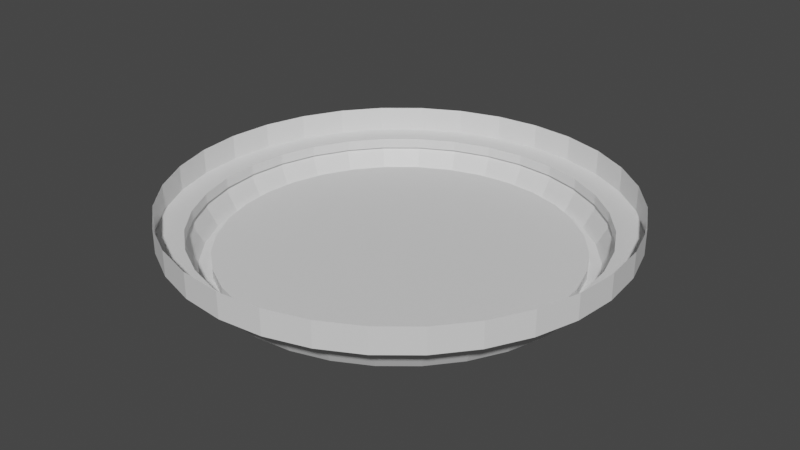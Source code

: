 # Source: cylinderthing.blend  (saved by Blender 3.6.13; exported with 4.5.12 LTS)
import bpy
from mathutils import Matrix  # noqa: F401  (used for matrix-valued properties, if any)

bpy.ops.wm.read_factory_settings(use_empty=True)
scene = bpy.context.scene
scene.name = 'Scene'

# ---- collections
col_collection = bpy.data.collections.new('Collection'); scene.collection.children.link(col_collection)

# ---- materials (node trees are filled in below, after node groups)
mat_material_001 = bpy.data.materials.new('Material.001')
mat_material_001.use_transparent_shadow = False
mat_material_002 = bpy.data.materials.new('Material.002')
mat_material_002.use_transparent_shadow = False

# ---- material node trees
mat_material_001.use_nodes = True; mat_material_001.node_tree.nodes.clear()
_N = mat_material_001.node_tree.nodes; _L = mat_material_001.node_tree.links
n0 = _N.new('ShaderNodeBsdfPrincipled'); n0.name = 'Principled BSDF'; n0.location = (10, 300)
n0.distribution = 'GGX'
n0.subsurface_method = 'RANDOM_WALK_SKIN'
n0.inputs[3].default_value = 1.45
n0.inputs[27].default_value = (0.0, 0.0, 0.0, 1.0)
n0.inputs[28].default_value = 1.0
n1 = _N.new('ShaderNodeOutputMaterial'); n1.name = 'Material Output'; n1.location = (300, 300)
_L.new(n0.outputs[0], n1.inputs[0])
n1.is_active_output = True
mat_material_002.use_nodes = True; mat_material_002.node_tree.nodes.clear()
_N = mat_material_002.node_tree.nodes; _L = mat_material_002.node_tree.links
n0 = _N.new('ShaderNodeBsdfPrincipled'); n0.name = 'Principled BSDF'; n0.location = (10, 300)
n0.distribution = 'GGX'
n0.subsurface_method = 'RANDOM_WALK_SKIN'
n0.inputs[3].default_value = 1.45
n0.inputs[27].default_value = (0.0, 0.0, 0.0, 1.0)
n0.inputs[28].default_value = 1.0
n1 = _N.new('ShaderNodeOutputMaterial'); n1.name = 'Material Output'; n1.location = (300, 300)
_L.new(n0.outputs[0], n1.inputs[0])
n1.is_active_output = True

# ---- world
world_world = bpy.data.worlds.new('World'); scene.world = world_world
world_world.use_nodes = True; world_world.node_tree.nodes.clear()
_N = world_world.node_tree.nodes; _L = world_world.node_tree.links
n0 = _N.new('ShaderNodeOutputWorld'); n0.name = 'World Output'; n0.location = (300, 300)
n1 = _N.new('ShaderNodeBackground'); n1.name = 'Background'; n1.location = (10, 300)
n1.inputs[0].default_value = (0.05088, 0.05088, 0.05088, 1.0)
_L.new(n1.outputs[0], n0.inputs[0])
n0.is_active_output = True
world_world.color = (0.05088, 0.05088, 0.05088)
world_world.use_sun_shadow = False
world_world.sun_shadow_jitter_overblur = 0.0

# ---- meshes
me_circle = bpy.data.meshes.new('Circle')
me_circle.from_pydata([(0.0, 1.0, 0.0), (-0.1951, 0.9808, 0.0), (-0.3827, 0.9239, 0.0), (-0.5556, 0.8315, 0.0), (-0.7071, 0.7071, 0.0), (-0.8315, 0.5556, 0.0), (-0.9239, 0.3827, 0.0), (-0.9808, 0.1951, 0.0), (-1.0, 0.0, 0.0), (-0.9808, -0.1951, 0.0), (-0.9239, -0.3827, 0.0), (-0.8315, -0.5556, 0.0), (-0.7071, -0.7071, 0.0), (-0.5556, -0.8315, 0.0), (-0.3827, -0.9239, 0.0), (-0.1951, -0.9808, 0.0), (0.0, -1.0, 0.0), (0.1951, -0.9808, 0.0), (0.3827, -0.9239, 0.0), (0.5556, -0.8315, 0.0), (0.7071, -0.7071, 0.0), (0.8315, -0.5556, 0.0), (0.9239, -0.3827, 0.0), (0.9808, -0.1951, 0.0), (1.0, 0.0, 0.0), (0.9808, 0.1951, 0.0), (0.9239, 0.3827, 0.0), (0.8315, 0.5556, 0.0), (0.7071, 0.7071, 0.0), (0.5556, 0.8315, 0.0), (0.3827, 0.9239, 0.0), (0.1951, 0.9808, 0.0), (-0.0005899, 0.9358, 0.003708), (-0.1831, 0.9179, 0.003708), (-0.3585, 0.8646, 0.003708), (-0.5202, 0.7782, 0.003708), (-0.6619, 0.6619, 0.003708), (-0.7782, 0.5202, 0.003708), (-0.8647, 0.3585, 0.003708), (-0.9179, 0.183, 0.003708), (-0.9359, 0.0005726, 0.003708), (-0.9179, -0.1819, 0.003708), (-0.8647, -0.3573, 0.003708), (-0.7782, -0.519, 0.003708), (-0.6619, -0.6608, 0.003708), (-0.5202, -0.7771, 0.003708), (-0.3585, -0.8635, 0.003708), (-0.1831, -0.9167, 0.003708), (-0.0005899, -0.9347, 0.003708), (0.1819, -0.9167, 0.003708), (0.3573, -0.8635, 0.003708), (0.519, -0.7771, 0.003708), (0.6607, -0.6608, 0.003708), (0.7771, -0.519, 0.003708), (0.8635, -0.3573, 0.003708), (0.9167, -0.1819, 0.003708), (0.9347, 0.0005726, 0.003708), (0.9167, 0.183, 0.003708), (0.8635, 0.3585, 0.003708), (0.7771, 0.5202, 0.003708), (0.6607, 0.6619, 0.003708), (0.519, 0.7782, 0.003708), (0.3573, 0.8646, 0.003708), (0.1819, 0.9179, 0.003708), (-0.0005899, 0.9358, 0.05546), (-0.1831, 0.9179, 0.05546), (-0.3585, 0.8646, 0.05546), (-0.5202, 0.7782, 0.05546), (-0.6619, 0.6619, 0.05546), (-0.7782, 0.5202, 0.05546), (-0.8647, 0.3585, 0.05546), (-0.9179, 0.183, 0.05546), (-0.9359, 0.0005726, 0.05546), (-0.9179, -0.1819, 0.05546), (-0.8647, -0.3573, 0.05546), (-0.7782, -0.519, 0.05546), (-0.6619, -0.6608, 0.05546), (-0.5202, -0.7771, 0.05546), (-0.3585, -0.8635, 0.05546), (-0.1831, -0.9167, 0.05546), (-0.0005899, -0.9347, 0.05546), (0.1819, -0.9167, 0.05546), (0.3573, -0.8635, 0.05546), (0.519, -0.7771, 0.05546), (0.6607, -0.6608, 0.05546), (0.7771, -0.519, 0.05546), (0.8635, -0.3573, 0.05546), (0.9167, -0.1819, 0.05546), (0.9347, 0.0005726, 0.05546), (0.9167, 0.183, 0.05546), (0.8635, 0.3585, 0.05546), (0.7771, 0.5202, 0.05546), (0.6607, 0.6619, 0.05546), (0.519, 0.7782, 0.05546), (0.3573, 0.8646, 0.05546), (0.1819, 0.9179, 0.05546), (8.863e-10, 1.073, 0.1255), (-0.2094, 1.053, 0.1255), (-0.4107, 0.9915, 0.1255), (-0.5962, 0.8923, 0.1255), (-0.7589, 0.7589, 0.1255), (-0.8923, 0.5962, 0.1255), (-0.9915, 0.4107, 0.1255), (-1.053, 0.2094, 0.1255), (-1.073, -1.091e-09, 0.1255), (-1.053, -0.2094, 0.1255), (-0.9915, -0.4107, 0.1255), (-0.8923, -0.5962, 0.1255), (-0.7589, -0.7589, 0.1255), (-0.5962, -0.8923, 0.1255), (-0.4107, -0.9915, 0.1255), (-0.2094, -1.053, 0.1255), (8.863e-10, -1.073, 0.1255), (0.2094, -1.053, 0.1255), (0.4107, -0.9915, 0.1255), (0.5962, -0.8923, 0.1255), (0.7589, -0.7589, 0.1255), (0.8923, -0.5962, 0.1255), (0.9915, -0.4107, 0.1255), (1.053, -0.2094, 0.1255), (1.073, -1.091e-09, 0.1255), (1.053, 0.2094, 0.1255), (0.9915, 0.4107, 0.1255), (0.8923, 0.5962, 0.1255), (0.7589, 0.7589, 0.1255), (0.5962, 0.8923, 0.1255), (0.4107, 0.9915, 0.1255), (0.2094, 1.053, 0.1255), (1.28e-09, 1.054, 0.1255), (-0.2057, 1.034, 0.1255), (-0.4035, 0.9741, 0.1255), (-0.5858, 0.8767, 0.1255), (-0.7455, 0.7455, 0.1255), (-0.8767, 0.5858, 0.1255), (-0.9741, 0.4035, 0.1255), (-1.034, 0.2057, 0.1255), (-1.054, -8.752e-10, 0.1255), (-1.034, -0.2057, 0.1255), (-0.9741, -0.4035, 0.1255), (-0.8767, -0.5858, 0.1255), (-0.7455, -0.7455, 0.1255), (-0.5858, -0.8767, 0.1255), (-0.4035, -0.9741, 0.1255), (-0.2057, -1.034, 0.1255), (1.28e-09, -1.054, 0.1255), (0.2057, -1.034, 0.1255), (0.4035, -0.9741, 0.1255), (0.5858, -0.8767, 0.1255), (0.7455, -0.7455, 0.1255), (0.8767, -0.5858, 0.1255), (0.9741, -0.4035, 0.1255), (1.034, -0.2057, 0.1255), (1.054, -8.752e-10, 0.1255), (1.034, 0.2057, 0.1255), (0.9741, 0.4035, 0.1255), (0.8767, 0.5858, 0.1255), (0.7455, 0.7455, 0.1255), (0.5858, 0.8767, 0.1255), (0.4035, 0.9741, 0.1255), (0.2057, 1.034, 0.1255), (1.28e-09, 1.054, 0.1802), (-0.2057, 1.034, 0.1802), (-0.4035, 0.9741, 0.1802), (-0.5858, 0.8767, 0.1802), (-0.7455, 0.7455, 0.1802), (-0.8767, 0.5858, 0.1802), (-0.9741, 0.4035, 0.1802), (-1.034, 0.2057, 0.1802), (-1.054, -8.752e-10, 0.1802), (-1.034, -0.2057, 0.1802), (-0.9741, -0.4035, 0.1802), (-0.8767, -0.5858, 0.1802), (-0.7455, -0.7455, 0.1802), (-0.5858, -0.8767, 0.1802), (-0.4035, -0.9741, 0.1802), (-0.2057, -1.034, 0.1802), (1.28e-09, -1.054, 0.1802), (0.2057, -1.034, 0.1802), (0.4035, -0.9741, 0.1802), (0.5858, -0.8767, 0.1802), (0.7455, -0.7455, 0.1802), (0.8767, -0.5858, 0.1802), (0.9741, -0.4035, 0.1802), (1.034, -0.2057, 0.1802), (1.054, -8.752e-10, 0.1802), (1.034, 0.2057, 0.1802), (0.9741, 0.4035, 0.1802), (0.8767, 0.5858, 0.1802), (0.7455, 0.7455, 0.1802), (0.5858, 0.8767, 0.1802), (0.4035, 0.9741, 0.1802), (0.2057, 1.034, 0.1802), (0.0001449, 1.191, 0.1832), (-0.2324, 1.169, 0.1832), (-0.456, 1.101, 0.1832), (-0.6621, 0.9905, 0.1832), (-0.8428, 0.8423, 0.1832), (-0.991, 0.6616, 0.1832), (-1.101, 0.4555, 0.1832), (-1.169, 0.2319, 0.1832), (-1.192, -0.0006329, 0.1832), (-1.169, -0.2332, 0.1832), (-1.101, -0.4568, 0.1832), (-0.991, -0.6629, 0.1832), (-0.8428, -0.8435, 0.1832), (-0.6621, -0.9918, 0.1832), (-0.456, -1.102, 0.1832), (-0.2324, -1.17, 0.1832), (0.0001449, -1.193, 0.1832), (0.2327, -1.17, 0.1832), (0.4563, -1.102, 0.1832), (0.6624, -0.9918, 0.1832), (0.843, -0.8435, 0.1832), (0.9913, -0.6629, 0.1832), (1.101, -0.4568, 0.1832), (1.169, -0.2332, 0.1832), (1.192, -0.0006329, 0.1832), (1.169, 0.2319, 0.1832), (1.101, 0.4555, 0.1832), (0.9913, 0.6616, 0.1832), (0.843, 0.8423, 0.1832), (0.6624, 0.9905, 0.1832), (0.4563, 1.101, 0.1832), (0.2327, 1.169, 0.1832), (0.0001449, 1.191, 0.3184), (-0.2324, 1.169, 0.3184), (-0.456, 1.101, 0.3184), (-0.6621, 0.9905, 0.3184), (-0.8428, 0.8423, 0.3184), (-0.991, 0.6616, 0.3184), (-1.101, 0.4555, 0.3184), (-1.169, 0.2319, 0.3184), (-1.192, -0.0006329, 0.3184), (-1.169, -0.2332, 0.3184), (-1.101, -0.4568, 0.3184), (-0.991, -0.6629, 0.3184), (-0.8428, -0.8435, 0.3184), (-0.6621, -0.9918, 0.3184), (-0.456, -1.102, 0.3184), (-0.2324, -1.17, 0.3184), (0.0001449, -1.193, 0.3184), (0.2327, -1.17, 0.3184), (0.4563, -1.102, 0.3184), (0.6624, -0.9918, 0.3184), (0.843, -0.8435, 0.3184), (0.9913, -0.6629, 0.3184), (1.101, -0.4568, 0.3184), (1.169, -0.2332, 0.3184), (1.192, -0.0006329, 0.3184), (1.169, 0.2319, 0.3184), (1.101, 0.4555, 0.3184), (0.9913, 0.6616, 0.3184), (0.843, 0.8423, 0.3184), (0.6624, 0.9905, 0.3184), (0.4563, 1.101, 0.3184), (0.2327, 1.169, 0.3184)], [], [(14, 13, 45, 46), (1, 0, 32, 33), (28, 27, 59, 60), (15, 14, 46, 47), (2, 1, 33, 34), (29, 28, 60, 61), (16, 15, 47, 48), (3, 2, 34, 35), (30, 29, 61, 62), (17, 16, 48, 49), (4, 3, 35, 36), (31, 30, 62, 63), (18, 17, 49, 50), (5, 4, 36, 37), (0, 31, 63, 32), (19, 18, 50, 51), (6, 5, 37, 38), (20, 19, 51, 52), (7, 6, 38, 39), (21, 20, 52, 53), (8, 7, 39, 40), (22, 21, 53, 54), (9, 8, 40, 41), (23, 22, 54, 55), (10, 9, 41, 42), (24, 23, 55, 56), (11, 10, 42, 43), (25, 24, 56, 57), (12, 11, 43, 44), (26, 25, 57, 58), (13, 12, 44, 45), (27, 26, 58, 59), (54, 53, 85, 86), (41, 40, 72, 73), (55, 54, 86, 87), (42, 41, 73, 74), (56, 55, 87, 88), (43, 42, 74, 75), (57, 56, 88, 89), (44, 43, 75, 76), (58, 57, 89, 90), (45, 44, 76, 77), (59, 58, 90, 91), (46, 45, 77, 78), (33, 32, 64, 65), (60, 59, 91, 92), (47, 46, 78, 79), (34, 33, 65, 66), (61, 60, 92, 93), (48, 47, 79, 80), (35, 34, 66, 67), (62, 61, 93, 94), (49, 48, 80, 81), (36, 35, 67, 68), (63, 62, 94, 95), (50, 49, 81, 82), (37, 36, 68, 69), (32, 63, 95, 64), (51, 50, 82, 83), (38, 37, 69, 70), (52, 51, 83, 84), (39, 38, 70, 71), (53, 52, 84, 85), (40, 39, 71, 72), (65, 64, 95, 94, 93, 92, 91, 90, 89, 88, 87, 86, 85, 84, 83, 82, 81, 80, 79, 78, 77, 76, 75, 74, 73, 72, 71, 70, 69, 68, 67, 66), (13, 14, 110, 109), (0, 1, 97, 96), (27, 28, 124, 123), (14, 15, 111, 110), (1, 2, 98, 97), (28, 29, 125, 124), (15, 16, 112, 111), (2, 3, 99, 98), (29, 30, 126, 125), (16, 17, 113, 112), (3, 4, 100, 99), (30, 31, 127, 126), (17, 18, 114, 113), (4, 5, 101, 100), (31, 0, 96, 127), (18, 19, 115, 114), (5, 6, 102, 101), (19, 20, 116, 115), (6, 7, 103, 102), (20, 21, 117, 116), (7, 8, 104, 103), (21, 22, 118, 117), (8, 9, 105, 104), (22, 23, 119, 118), (9, 10, 106, 105), (23, 24, 120, 119), (10, 11, 107, 106), (24, 25, 121, 120), (11, 12, 108, 107), (25, 26, 122, 121), (12, 13, 109, 108), (26, 27, 123, 122), (123, 124, 156, 155), (110, 111, 143, 142), (97, 98, 130, 129), (124, 125, 157, 156), (111, 112, 144, 143), (98, 99, 131, 130), (125, 126, 158, 157), (112, 113, 145, 144), (99, 100, 132, 131), (126, 127, 159, 158), (113, 114, 146, 145), (100, 101, 133, 132), (127, 96, 128, 159), (114, 115, 147, 146), (101, 102, 134, 133), (115, 116, 148, 147), (102, 103, 135, 134), (116, 117, 149, 148), (103, 104, 136, 135), (117, 118, 150, 149), (104, 105, 137, 136), (118, 119, 151, 150), (105, 106, 138, 137), (119, 120, 152, 151), (106, 107, 139, 138), (120, 121, 153, 152), (107, 108, 140, 139), (121, 122, 154, 153), (108, 109, 141, 140), (122, 123, 155, 154), (109, 110, 142, 141), (96, 97, 129, 128), (158, 159, 191, 190), (145, 146, 178, 177), (132, 133, 165, 164), (159, 128, 160, 191), (146, 147, 179, 178), (133, 134, 166, 165), (147, 148, 180, 179), (134, 135, 167, 166), (148, 149, 181, 180), (135, 136, 168, 167), (149, 150, 182, 181), (136, 137, 169, 168), (150, 151, 183, 182), (137, 138, 170, 169), (151, 152, 184, 183), (138, 139, 171, 170), (152, 153, 185, 184), (139, 140, 172, 171), (153, 154, 186, 185), (140, 141, 173, 172), (154, 155, 187, 186), (141, 142, 174, 173), (128, 129, 161, 160), (155, 156, 188, 187), (142, 143, 175, 174), (129, 130, 162, 161), (156, 157, 189, 188), (143, 144, 176, 175), (130, 131, 163, 162), (157, 158, 190, 189), (144, 145, 177, 176), (131, 132, 164, 163), (180, 181, 213, 212), (167, 168, 200, 199), (181, 182, 214, 213), (168, 169, 201, 200), (182, 183, 215, 214), (169, 170, 202, 201), (183, 184, 216, 215), (170, 171, 203, 202), (184, 185, 217, 216), (171, 172, 204, 203), (185, 186, 218, 217), (172, 173, 205, 204), (186, 187, 219, 218), (173, 174, 206, 205), (160, 161, 193, 192), (187, 188, 220, 219), (174, 175, 207, 206), (161, 162, 194, 193), (188, 189, 221, 220), (175, 176, 208, 207), (162, 163, 195, 194), (189, 190, 222, 221), (176, 177, 209, 208), (163, 164, 196, 195), (190, 191, 223, 222), (177, 178, 210, 209), (164, 165, 197, 196), (191, 160, 192, 223), (178, 179, 211, 210), (165, 166, 198, 197), (179, 180, 212, 211), (166, 167, 199, 198), (215, 216, 248, 247), (202, 203, 235, 234), (216, 217, 249, 248), (203, 204, 236, 235), (217, 218, 250, 249), (204, 205, 237, 236), (218, 219, 251, 250), (205, 206, 238, 237), (192, 193, 225, 224), (219, 220, 252, 251), (206, 207, 239, 238), (193, 194, 226, 225), (220, 221, 253, 252), (207, 208, 240, 239), (194, 195, 227, 226), (221, 222, 254, 253), (208, 209, 241, 240), (195, 196, 228, 227), (222, 223, 255, 254), (209, 210, 242, 241), (196, 197, 229, 228), (223, 192, 224, 255), (210, 211, 243, 242), (197, 198, 230, 229), (211, 212, 244, 243), (198, 199, 231, 230), (212, 213, 245, 244), (199, 200, 232, 231), (213, 214, 246, 245), (200, 201, 233, 232), (214, 215, 247, 246), (201, 202, 234, 233)])
me_circle.polygons.foreach_set('material_index', [0, 0, 0, 0, 0, 0, 0, 0, 0, 0, 0, 0, 0, 0, 0, 0, 0, 0, 0, 0, 0, 0, 0, 0, 0, 0, 0, 0, 0, 0, 0, 0, 0, 0, 0, 0, 0, 0, 0, 0, 0, 0, 0, 0, 0, 0, 0, 0, 0, 0, 0, 0, 0, 0, 0, 0, 0, 0, 0, 0, 0, 0, 0, 0, 1, 0, 0, 0, 0, 0, 0, 0, 0, 0, 0, 0, 0, 0, 0, 0, 0, 0, 0, 0, 0, 0, 0, 0, 0, 0, 0, 0, 0, 0, 0, 0, 0, 0, 0, 0, 0, 0, 0, 0, 0, 0, 0, 0, 0, 0, 0, 0, 0, 0, 0, 0, 0, 0, 0, 0, 0, 0, 0, 0, 0, 0, 0, 0, 0, 0, 0, 0, 0, 0, 0, 0, 0, 0, 0, 0, 0, 0, 0, 0, 0, 0, 0, 0, 0, 0, 0, 0, 0, 0, 0, 0, 0, 0, 0, 0, 0, 0, 0, 0, 0, 0, 0, 0, 0, 0, 0, 0, 0, 0, 0, 0, 0, 0, 0, 0, 0, 0, 0, 0, 0, 0, 0, 0, 0, 0, 0, 0, 0, 0, 0, 0, 0, 0, 0, 0, 0, 0, 0, 0, 0, 0, 0, 0, 0, 0, 0, 0, 0, 0, 0, 0, 0, 0, 0, 0, 0, 0, 0, 0, 0])
_uv = me_circle.uv_layers.new(name='UVMap')
_uv.uv.foreach_set('vector', [0.2219, 0.3505, 0.2581, 0.2977, 0.2745, 0.3111, 0.2406, 0.3605, 0.821, 0.4645, 0.8199, 0.5265, 0.7997, 0.5241, 0.8008, 0.4661, 0.7047, 0.7434, 0.6529, 0.7789, 0.643, 0.7607, 0.6915, 0.7274, 0.1973, 0.4092, 0.2219, 0.3505, 0.2406, 0.3605, 0.2174, 0.4154, 0.8098, 0.4037, 0.821, 0.4645, 0.8008, 0.4661, 0.7905, 0.4092, 0.7489, 0.6984, 0.7047, 0.7434, 0.6915, 0.7274, 0.733, 0.6853, 0.184, 0.4713, 0.1973, 0.4092, 0.2174, 0.4154, 0.205, 0.4735, 0.7869, 0.3462, 0.8098, 0.4037, 0.7905, 0.4092, 0.7691, 0.3555, 0.7838, 0.6457, 0.7489, 0.6984, 0.733, 0.6853, 0.7655, 0.6359, 0.1838, 0.5346, 0.184, 0.4713, 0.205, 0.4735, 0.2045, 0.5327, 0.7528, 0.2943, 0.7869, 0.3462, 0.7691, 0.3555, 0.7374, 0.3068, 0.8072, 0.5875, 0.7838, 0.6457, 0.7655, 0.6359, 0.7878, 0.5814, 0.1953, 0.5964, 0.1838, 0.5346, 0.2045, 0.5327, 0.2154, 0.5905, 0.709, 0.2503, 0.7528, 0.2943, 0.7374, 0.3068, 0.6963, 0.2658, 0.8199, 0.5265, 0.8072, 0.5875, 0.7878, 0.5814, 0.7997, 0.5241, 0.219, 0.6548, 0.1953, 0.5964, 0.2154, 0.5905, 0.2376, 0.645, 0.6575, 0.2162, 0.709, 0.2503, 0.6963, 0.2658, 0.6481, 0.2339, 0.2539, 0.7075, 0.219, 0.6548, 0.2376, 0.645, 0.2704, 0.6939, 0.6003, 0.1922, 0.6575, 0.2162, 0.6481, 0.2339, 0.5944, 0.2117, 0.299, 0.7512, 0.2539, 0.7075, 0.2704, 0.6939, 0.312, 0.735, 0.5387, 0.1799, 0.6003, 0.1922, 0.5944, 0.2117, 0.5369, 0.2004, 0.3513, 0.7856, 0.299, 0.7512, 0.312, 0.735, 0.3609, 0.767, 0.4759, 0.1806, 0.5387, 0.1799, 0.5369, 0.2004, 0.4782, 0.2009, 0.4096, 0.8082, 0.3513, 0.7856, 0.3609, 0.767, 0.4153, 0.7883, 0.4142, 0.1929, 0.4759, 0.1806, 0.4782, 0.2009, 0.4205, 0.2127, 0.4712, 0.8195, 0.4096, 0.8082, 0.4153, 0.7883, 0.4729, 0.7987, 0.3561, 0.2178, 0.4142, 0.1929, 0.4205, 0.2127, 0.3661, 0.2359, 0.5339, 0.8178, 0.4712, 0.8195, 0.4729, 0.7987, 0.5315, 0.7972, 0.3034, 0.2528, 0.3561, 0.2178, 0.3661, 0.2359, 0.3168, 0.2689, 0.5953, 0.8045, 0.5339, 0.8178, 0.5315, 0.7972, 0.589, 0.7845, 0.2581, 0.2977, 0.3034, 0.2528, 0.3168, 0.2689, 0.2745, 0.3111, 0.6529, 0.7789, 0.5953, 0.8045, 0.589, 0.7845, 0.643, 0.7607, 0.3609, 0.767, 0.312, 0.735, 0.3221, 0.7225, 0.3683, 0.7526, 0.4782, 0.2009, 0.5369, 0.2004, 0.5355, 0.2165, 0.48, 0.217, 0.4153, 0.7883, 0.3609, 0.767, 0.3683, 0.7526, 0.4196, 0.7728, 0.4205, 0.2127, 0.4782, 0.2009, 0.48, 0.217, 0.4254, 0.2283, 0.4729, 0.7987, 0.4153, 0.7883, 0.4196, 0.7728, 0.474, 0.7825, 0.3661, 0.2359, 0.4205, 0.2127, 0.4254, 0.2283, 0.3739, 0.2502, 0.5315, 0.7972, 0.4729, 0.7987, 0.474, 0.7825, 0.5295, 0.7811, 0.3168, 0.2689, 0.3661, 0.2359, 0.3739, 0.2502, 0.3273, 0.2816, 0.589, 0.7845, 0.5315, 0.7972, 0.5295, 0.7811, 0.5838, 0.769, 0.2745, 0.3111, 0.3168, 0.2689, 0.3273, 0.2816, 0.2872, 0.3216, 0.643, 0.7607, 0.589, 0.7845, 0.5838, 0.769, 0.635, 0.7465, 0.2406, 0.3605, 0.2745, 0.3111, 0.2872, 0.3216, 0.2551, 0.3683, 0.8008, 0.4661, 0.7997, 0.5241, 0.7836, 0.5223, 0.7849, 0.4674, 0.6915, 0.7274, 0.643, 0.7607, 0.635, 0.7465, 0.681, 0.7149, 0.2174, 0.4154, 0.2406, 0.3605, 0.2551, 0.3683, 0.233, 0.4202, 0.7905, 0.4092, 0.8008, 0.4661, 0.7849, 0.4674, 0.7753, 0.4137, 0.733, 0.6853, 0.6915, 0.7274, 0.681, 0.7149, 0.7202, 0.6751, 0.205, 0.4735, 0.2174, 0.4154, 0.233, 0.4202, 0.2213, 0.4752, 0.7691, 0.3555, 0.7905, 0.4092, 0.7753, 0.4137, 0.755, 0.3629, 0.7655, 0.6359, 0.733, 0.6853, 0.7202, 0.6751, 0.7511, 0.6284, 0.2045, 0.5327, 0.205, 0.4735, 0.2213, 0.4752, 0.2207, 0.5312, 0.7374, 0.3068, 0.7691, 0.3555, 0.755, 0.3629, 0.7249, 0.317, 0.7878, 0.5814, 0.7655, 0.6359, 0.7511, 0.6284, 0.7723, 0.5767, 0.2154, 0.5905, 0.2045, 0.5327, 0.2207, 0.5312, 0.231, 0.5858, 0.6963, 0.2658, 0.7374, 0.3068, 0.7249, 0.317, 0.6863, 0.2782, 0.7997, 0.5241, 0.7878, 0.5814, 0.7723, 0.5767, 0.7836, 0.5223, 0.2376, 0.645, 0.2154, 0.5905, 0.231, 0.5858, 0.252, 0.6373, 0.6481, 0.2339, 0.6963, 0.2658, 0.6863, 0.2782, 0.6407, 0.248, 0.2704, 0.6939, 0.2376, 0.645, 0.252, 0.6373, 0.2828, 0.6835, 0.5944, 0.2117, 0.6481, 0.2339, 0.6407, 0.248, 0.5899, 0.2271, 0.312, 0.735, 0.2704, 0.6939, 0.2828, 0.6835, 0.3221, 0.7225, 0.5369, 0.2004, 0.5944, 0.2117, 0.5899, 0.2271, 0.5355, 0.2165, 0.5492, 4.003e-08, 0.6458, 0.01921, 0.7368, 0.05691, 0.8187, 0.1116, 0.8884, 0.1813, 0.9431, 0.2632, 0.9808, 0.3542, 1.0, 0.4508, 1.0, 0.5492, 0.9808, 0.6458, 0.9431, 0.7368, 0.8884, 0.8187, 0.8187, 0.8884, 0.7368, 0.9431, 0.6458, 0.9808, 0.5492, 1.0, 0.4508, 1.0, 0.3542, 0.9808, 0.2632, 0.9431, 0.1813, 0.8884, 0.1116, 0.8187, 0.05691, 0.7368, 0.01921, 0.6458, -8.011e-09, 0.5492, -1.232e-08, 0.4508, 0.01921, 0.3542, 0.05691, 0.2632, 0.1116, 0.1813, 0.1813, 0.1116, 0.2632, 0.05691, 0.3542, 0.01921, 0.4508, 1.232e-08, 0.2581, 0.2977, 0.2219, 0.3505, 0.1785, 0.3269, 0.2196, 0.2666, 0.8199, 0.5265, 0.821, 0.4645, 0.8689, 0.4597, 0.868, 0.5308, 0.6529, 0.7789, 0.7047, 0.7434, 0.7367, 0.7802, 0.6768, 0.8215, 0.2219, 0.3505, 0.1973, 0.4092, 0.1501, 0.3944, 0.1785, 0.3269, 0.821, 0.4645, 0.8098, 0.4037, 0.8555, 0.3898, 0.8689, 0.4597, 0.7047, 0.7434, 0.7489, 0.6984, 0.7874, 0.7284, 0.7367, 0.7802, 0.1973, 0.4092, 0.184, 0.4713, 0.135, 0.466, 0.1501, 0.3944, 0.8098, 0.4037, 0.7869, 0.3462, 0.8291, 0.3233, 0.8555, 0.3898, 0.7489, 0.6984, 0.7838, 0.6457, 0.8269, 0.6682, 0.7874, 0.7284, 0.184, 0.4713, 0.1838, 0.5346, 0.1348, 0.5392, 0.135, 0.466, 0.7869, 0.3462, 0.7528, 0.2943, 0.7903, 0.2639, 0.8291, 0.3233, 0.7838, 0.6457, 0.8072, 0.5875, 0.8537, 0.6013, 0.8269, 0.6682, 0.1838, 0.5346, 0.1953, 0.5964, 0.1485, 0.6112, 0.1348, 0.5392, 0.7528, 0.2943, 0.709, 0.2503, 0.7401, 0.2135, 0.7903, 0.2639, 0.8072, 0.5875, 0.8199, 0.5265, 0.868, 0.5308, 0.8537, 0.6013, 0.1953, 0.5964, 0.219, 0.6548, 0.1762, 0.6786, 0.1485, 0.6112, 0.709, 0.2503, 0.6575, 0.2162, 0.6803, 0.1736, 0.7401, 0.2135, 0.219, 0.6548, 0.2539, 0.7075, 0.2165, 0.7388, 0.1762, 0.6786, 0.6575, 0.2162, 0.6003, 0.1922, 0.6138, 0.1457, 0.6803, 0.1736, 0.2539, 0.7075, 0.299, 0.7512, 0.2685, 0.7893, 0.2165, 0.7388, 0.6003, 0.1922, 0.5387, 0.1799, 0.5432, 0.1315, 0.6138, 0.1457, 0.299, 0.7512, 0.3513, 0.7856, 0.329, 0.8288, 0.2685, 0.7893, 0.5387, 0.1799, 0.4759, 0.1806, 0.4709, 0.132, 0.5432, 0.1315, 0.3513, 0.7856, 0.4096, 0.8082, 0.3963, 0.8551, 0.329, 0.8288, 0.4759, 0.1806, 0.4142, 0.1929, 0.3997, 0.1462, 0.4709, 0.132, 0.4096, 0.8082, 0.4712, 0.8195, 0.4674, 0.868, 0.3963, 0.8551, 0.4142, 0.1929, 0.3561, 0.2178, 0.3327, 0.1745, 0.3997, 0.1462, 0.4712, 0.8195, 0.5339, 0.8178, 0.5397, 0.8663, 0.4674, 0.868, 0.3561, 0.2178, 0.3034, 0.2528, 0.2717, 0.2151, 0.3327, 0.1745, 0.5339, 0.8178, 0.5953, 0.8045, 0.6105, 0.8509, 0.5397, 0.8663, 0.3034, 0.2528, 0.2581, 0.2977, 0.2196, 0.2666, 0.2717, 0.2151, 0.5953, 0.8045, 0.6529, 0.7789, 0.6768, 0.8215, 0.6105, 0.8509, 0.6768, 0.8215, 0.7367, 0.7802, 0.7411, 0.7853, 0.6801, 0.8274, 0.1785, 0.3269, 0.1501, 0.3944, 0.1437, 0.3924, 0.1725, 0.3237, 0.8689, 0.4597, 0.8555, 0.3898, 0.8621, 0.3878, 0.8752, 0.4591, 0.7367, 0.7802, 0.7874, 0.7284, 0.7926, 0.7326, 0.7411, 0.7853, 0.1501, 0.3944, 0.135, 0.466, 0.1282, 0.4654, 0.1437, 0.3924, 0.8555, 0.3898, 0.8291, 0.3233, 0.8349, 0.3203, 0.8621, 0.3878, 0.7874, 0.7284, 0.8269, 0.6682, 0.8328, 0.6712, 0.7926, 0.7326, 0.135, 0.466, 0.1348, 0.5392, 0.1281, 0.5399, 0.1282, 0.4654, 0.8291, 0.3233, 0.7903, 0.2639, 0.7954, 0.2598, 0.8349, 0.3203, 0.8269, 0.6682, 0.8537, 0.6013, 0.8601, 0.6032, 0.8328, 0.6712, 0.1348, 0.5392, 0.1485, 0.6112, 0.1421, 0.6131, 0.1281, 0.5399, 0.7903, 0.2639, 0.7401, 0.2135, 0.7442, 0.2084, 0.7954, 0.2598, 0.8537, 0.6013, 0.868, 0.5308, 0.8745, 0.5314, 0.8601, 0.6032, 0.1485, 0.6112, 0.1762, 0.6786, 0.1703, 0.6818, 0.1421, 0.6131, 0.7401, 0.2135, 0.6803, 0.1736, 0.6834, 0.1677, 0.7442, 0.2084, 0.1762, 0.6786, 0.2165, 0.7388, 0.2114, 0.7431, 0.1703, 0.6818, 0.6803, 0.1736, 0.6138, 0.1457, 0.6157, 0.1393, 0.6834, 0.1677, 0.2165, 0.7388, 0.2685, 0.7893, 0.2643, 0.7945, 0.2114, 0.7431, 0.6138, 0.1457, 0.5432, 0.1315, 0.5438, 0.1249, 0.6157, 0.1393, 0.2685, 0.7893, 0.329, 0.8288, 0.326, 0.8348, 0.2643, 0.7945, 0.5432, 0.1315, 0.4709, 0.132, 0.4702, 0.1254, 0.5438, 0.1249, 0.329, 0.8288, 0.3963, 0.8551, 0.3945, 0.8615, 0.326, 0.8348, 0.4709, 0.132, 0.3997, 0.1462, 0.3978, 0.1398, 0.4702, 0.1254, 0.3963, 0.8551, 0.4674, 0.868, 0.4669, 0.8747, 0.3945, 0.8615, 0.3997, 0.1462, 0.3327, 0.1745, 0.3295, 0.1686, 0.3978, 0.1398, 0.4674, 0.868, 0.5397, 0.8663, 0.5405, 0.8729, 0.4669, 0.8747, 0.3327, 0.1745, 0.2717, 0.2151, 0.2674, 0.2099, 0.3295, 0.1686, 0.5397, 0.8663, 0.6105, 0.8509, 0.6126, 0.8572, 0.5405, 0.8729, 0.2717, 0.2151, 0.2196, 0.2666, 0.2145, 0.2623, 0.2674, 0.2099, 0.6105, 0.8509, 0.6768, 0.8215, 0.6801, 0.8274, 0.6126, 0.8572, 0.2196, 0.2666, 0.1785, 0.3269, 0.1725, 0.3237, 0.2145, 0.2623, 0.868, 0.5308, 0.8689, 0.4597, 0.8752, 0.4591, 0.8745, 0.5314, 0.8328, 0.6712, 0.8601, 0.6032, 0.8787, 0.6089, 0.85, 0.6804, 0.1281, 0.5399, 0.1421, 0.6131, 0.123, 0.6187, 0.1083, 0.5416, 0.7954, 0.2598, 0.7442, 0.2084, 0.7567, 0.1935, 0.8104, 0.2477, 0.8601, 0.6032, 0.8745, 0.5314, 0.8938, 0.5336, 0.8787, 0.6089, 0.1421, 0.6131, 0.1703, 0.6818, 0.1528, 0.691, 0.123, 0.6187, 0.7442, 0.2084, 0.6834, 0.1677, 0.6928, 0.1506, 0.7567, 0.1935, 0.1703, 0.6818, 0.2114, 0.7431, 0.1963, 0.7556, 0.1528, 0.691, 0.6834, 0.1677, 0.6157, 0.1393, 0.6215, 0.1207, 0.6928, 0.1506, 0.2114, 0.7431, 0.2643, 0.7945, 0.2519, 0.8098, 0.1963, 0.7556, 0.6157, 0.1393, 0.5438, 0.1249, 0.5459, 0.1054, 0.6215, 0.1207, 0.2643, 0.7945, 0.326, 0.8348, 0.3169, 0.8521, 0.2519, 0.8098, 0.5438, 0.1249, 0.4702, 0.1254, 0.4684, 0.1058, 0.5459, 0.1054, 0.326, 0.8348, 0.3945, 0.8615, 0.3891, 0.8804, 0.3169, 0.8521, 0.4702, 0.1254, 0.3978, 0.1398, 0.3921, 0.1209, 0.4684, 0.1058, 0.3945, 0.8615, 0.4669, 0.8747, 0.4653, 0.8942, 0.3891, 0.8804, 0.3978, 0.1398, 0.3295, 0.1686, 0.3202, 0.1511, 0.3921, 0.1209, 0.4669, 0.8747, 0.5405, 0.8729, 0.5427, 0.8924, 0.4653, 0.8942, 0.3295, 0.1686, 0.2674, 0.2099, 0.255, 0.1945, 0.3202, 0.1511, 0.5405, 0.8729, 0.6126, 0.8572, 0.6186, 0.8759, 0.5427, 0.8924, 0.2674, 0.2099, 0.2145, 0.2623, 0.1993, 0.2495, 0.255, 0.1945, 0.6126, 0.8572, 0.6801, 0.8274, 0.6896, 0.8446, 0.6186, 0.8759, 0.2145, 0.2623, 0.1725, 0.3237, 0.1552, 0.3141, 0.1993, 0.2495, 0.8745, 0.5314, 0.8752, 0.4591, 0.8945, 0.4576, 0.8938, 0.5336, 0.6801, 0.8274, 0.7411, 0.7853, 0.7536, 0.8004, 0.6896, 0.8446, 0.1725, 0.3237, 0.1437, 0.3924, 0.1247, 0.3863, 0.1552, 0.3141, 0.8752, 0.4591, 0.8621, 0.3878, 0.8806, 0.3826, 0.8945, 0.4576, 0.7411, 0.7853, 0.7926, 0.7326, 0.8078, 0.7449, 0.7536, 0.8004, 0.1437, 0.3924, 0.1282, 0.4654, 0.1085, 0.4631, 0.1247, 0.3863, 0.8621, 0.3878, 0.8349, 0.3203, 0.8521, 0.3115, 0.8806, 0.3826, 0.7926, 0.7326, 0.8328, 0.6712, 0.85, 0.6804, 0.8078, 0.7449, 0.1282, 0.4654, 0.1281, 0.5399, 0.1083, 0.5416, 0.1085, 0.4631, 0.8349, 0.3203, 0.7954, 0.2598, 0.8104, 0.2477, 0.8521, 0.3115, 0.1963, 0.7556, 0.2519, 0.8098, 0.2193, 0.8503, 0.1563, 0.7888, 0.6215, 0.1207, 0.5459, 0.1054, 0.5507, 0.05427, 0.6364, 0.07158, 0.2519, 0.8098, 0.3169, 0.8521, 0.2931, 0.8981, 0.2193, 0.8503, 0.5459, 0.1054, 0.4684, 0.1058, 0.463, 0.05432, 0.5507, 0.05427, 0.3169, 0.8521, 0.3891, 0.8804, 0.3748, 0.9301, 0.2931, 0.8981, 0.4684, 0.1058, 0.3921, 0.1209, 0.3768, 0.07148, 0.463, 0.05432, 0.3891, 0.8804, 0.4653, 0.8942, 0.461, 0.9456, 0.3748, 0.9301, 0.3921, 0.1209, 0.3202, 0.1511, 0.2955, 0.1053, 0.3768, 0.07148, 0.4653, 0.8942, 0.5427, 0.8924, 0.5487, 0.9438, 0.461, 0.9456, 0.3202, 0.1511, 0.255, 0.1945, 0.2219, 0.1541, 0.2955, 0.1053, 0.5427, 0.8924, 0.6186, 0.8759, 0.6343, 0.925, 0.5487, 0.9438, 0.255, 0.1945, 0.1993, 0.2495, 0.1591, 0.2161, 0.2219, 0.1541, 0.6186, 0.8759, 0.6896, 0.8446, 0.7147, 0.8898, 0.6343, 0.925, 0.1993, 0.2495, 0.1552, 0.3141, 0.1093, 0.2892, 0.1591, 0.2161, 0.8938, 0.5336, 0.8945, 0.4576, 0.9439, 0.4531, 0.9439, 0.5387, 0.6896, 0.8446, 0.7536, 0.8004, 0.7868, 0.8398, 0.7147, 0.8898, 0.1552, 0.3141, 0.1247, 0.3863, 0.07455, 0.3706, 0.1093, 0.2892, 0.8945, 0.4576, 0.8806, 0.3826, 0.9288, 0.3686, 0.9439, 0.4531, 0.7536, 0.8004, 0.8078, 0.7449, 0.8477, 0.7771, 0.7868, 0.8398, 0.1247, 0.3863, 0.1085, 0.4631, 0.05612, 0.4575, 0.07455, 0.3706, 0.8806, 0.3826, 0.8521, 0.3115, 0.897, 0.2883, 0.9288, 0.3686, 0.8078, 0.7449, 0.85, 0.6804, 0.8952, 0.704, 0.8477, 0.7771, 0.1085, 0.4631, 0.1083, 0.5416, 0.05508, 0.5466, 0.05612, 0.4575, 0.8521, 0.3115, 0.8104, 0.2477, 0.8498, 0.2158, 0.897, 0.2883, 0.85, 0.6804, 0.8787, 0.6089, 0.9275, 0.6234, 0.8952, 0.704, 0.1083, 0.5416, 0.123, 0.6187, 0.07255, 0.6339, 0.05508, 0.5466, 0.8104, 0.2477, 0.7567, 0.1935, 0.789, 0.1542, 0.8498, 0.2158, 0.8787, 0.6089, 0.8938, 0.5336, 0.9439, 0.5387, 0.9275, 0.6234, 0.123, 0.6187, 0.1528, 0.691, 0.1067, 0.7157, 0.07255, 0.6339, 0.7567, 0.1935, 0.6928, 0.1506, 0.7169, 0.1054, 0.789, 0.1542, 0.1528, 0.691, 0.1963, 0.7556, 0.1563, 0.7888, 0.1067, 0.7157, 0.6928, 0.1506, 0.6215, 0.1207, 0.6364, 0.07158, 0.7169, 0.1054, 0.3748, 0.9301, 0.461, 0.9456, 0.4574, 0.9999, 0.3605, 0.9827, 0.3768, 0.07148, 0.2955, 0.1053, 0.2693, 0.05727, 0.3604, 0.01943, 0.461, 0.9456, 0.5487, 0.9438, 0.5557, 0.9977, 0.4574, 0.9999, 0.2955, 0.1053, 0.2219, 0.1541, 0.187, 0.112, 0.2693, 0.05727, 0.5487, 0.9438, 0.6343, 0.925, 0.6517, 0.9765, 0.5557, 0.9977, 0.2219, 0.1541, 0.1591, 0.2161, 0.1166, 0.1815, 0.187, 0.112, 0.6343, 0.925, 0.7147, 0.8898, 0.7417, 0.937, 0.6517, 0.9765, 0.1591, 0.2161, 0.1093, 0.2892, 0.06085, 0.2633, 0.1166, 0.1815, 0.9439, 0.5387, 0.9439, 0.4531, 0.9969, 0.4479, 0.9969, 0.5433, 0.7147, 0.8898, 0.7868, 0.8398, 0.8223, 0.8809, 0.7417, 0.937, 0.1093, 0.2892, 0.07455, 0.3706, 0.02187, 0.3546, 0.06085, 0.2633, 0.9439, 0.4531, 0.9288, 0.3686, 0.9799, 0.3534, 0.9969, 0.4479, 0.7868, 0.8398, 0.8477, 0.7771, 0.8904, 0.8103, 0.8223, 0.8809, 0.07455, 0.3706, 0.05612, 0.4575, 0.001119, 0.4521, 0.02187, 0.3546, 0.9288, 0.3686, 0.897, 0.2883, 0.9444, 0.2632, 0.9799, 0.3534, 0.8477, 0.7771, 0.8952, 0.704, 0.9433, 0.7283, 0.8904, 0.8103, 0.05612, 0.4575, 0.05508, 0.5466, 9.981e-05, 0.5523, 0.001119, 0.4521, 0.897, 0.2883, 0.8498, 0.2158, 0.8914, 0.1817, 0.9444, 0.2632, 0.8952, 0.704, 0.9275, 0.6234, 0.979, 0.638, 0.9433, 0.7283, 0.05508, 0.5466, 0.07255, 0.6339, 0.01985, 0.6506, 9.981e-05, 0.5523, 0.8498, 0.2158, 0.789, 0.1542, 0.8231, 0.1123, 0.8914, 0.1817, 0.9275, 0.6234, 0.9439, 0.5387, 0.9969, 0.5433, 0.979, 0.638, 0.07255, 0.6339, 0.1067, 0.7157, 0.05859, 0.7424, 0.01985, 0.6506, 0.789, 0.1542, 0.7169, 0.1054, 0.7422, 0.05755, 0.8231, 0.1123, 0.1067, 0.7157, 0.1563, 0.7888, 0.1146, 0.8245, 0.05859, 0.7424, 0.7169, 0.1054, 0.6364, 0.07158, 0.6519, 0.01954, 0.7422, 0.05755, 0.1563, 0.7888, 0.2193, 0.8503, 0.1857, 0.8935, 0.1146, 0.8245, 0.6364, 0.07158, 0.5507, 0.05427, 0.5555, 9.98e-05, 0.6519, 0.01954, 0.2193, 0.8503, 0.2931, 0.8981, 0.2687, 0.9469, 0.1857, 0.8935, 0.5507, 0.05427, 0.463, 0.05432, 0.4571, 0.0001366, 0.5555, 9.98e-05, 0.2931, 0.8981, 0.3748, 0.9301, 0.3605, 0.9827, 0.2687, 0.9469, 0.463, 0.05432, 0.3768, 0.07148, 0.3604, 0.01943, 0.4571, 0.0001366])
me_circle.materials.append(mat_material_001)
me_circle.materials.append(mat_material_002)
me_circle.update()

# ---- objects
ob_circle = bpy.data.objects.new('Circle', me_circle)

# ---- transforms, parenting, visibility, modifiers, constraints
ob_circle.location = (0.0, 0.0, 0.0)

# ---- collection membership
col_collection.objects.link(ob_circle)

# ---- scene / render settings (as saved in the file)
scene.frame_start = 1; scene.frame_end = 250; scene.frame_set(1)
scene.render.engine = 'BLENDER_EEVEE_NEXT'
scene.cycles.sampling_pattern = 'TABULATED_SOBOL'
scene.view_settings.view_transform = 'Filmic'
bpy.context.view_layer.update()

# ---- added for rendering (the .blend has no active camera and no usable light): camera, sun
cam_auto = bpy.data.cameras.new('AutoCamera')
cam_auto.lens = 50.0
cam_auto.sensor_width = 36.0
cam_auto.clip_end = 1000.0
ob_auto_camera = bpy.data.objects.new('AutoCamera', cam_auto)
scene.collection.objects.link(ob_auto_camera)
ob_auto_camera.location = (3.13353, -3.76069, 2.66591)
ob_auto_camera.rotation_euler = (1.09748, -7.21219e-08, 0.694738)
scene.camera = ob_auto_camera
light_auto_sun = bpy.data.lights.new('AutoSun', 'SUN')
light_auto_sun.energy = 3.0
light_auto_sun.angle = 0.0523599
ob_auto_sun = bpy.data.objects.new('AutoSun', light_auto_sun)
scene.collection.objects.link(ob_auto_sun)
ob_auto_sun.rotation_euler = (0.872665, 0.174533, 0.523599)
bpy.context.view_layer.update()
